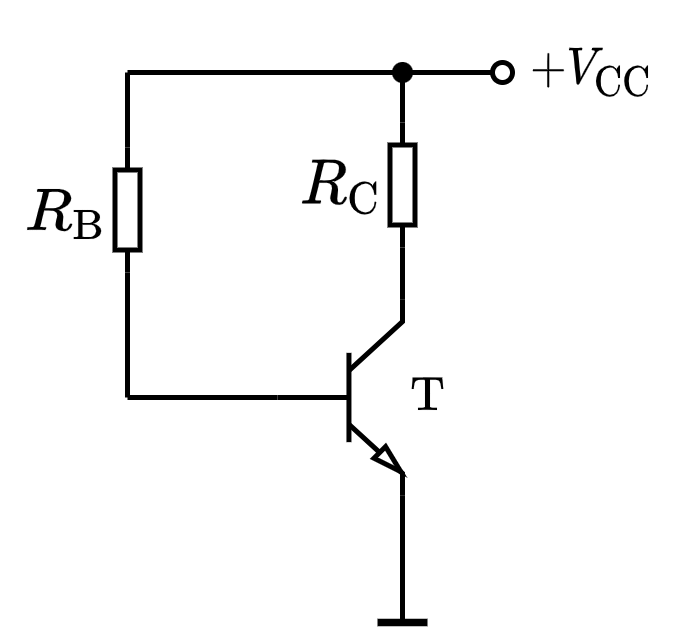

The diagram above was exported from draw.io. Its source (the exported page's mxGraphModel, read from the mxfile embedded in the PNG):
<mxGraphModel dx="449" dy="326" grid="1" gridSize="5" guides="1" tooltips="1" connect="1" arrows="1" fold="1" page="1" pageScale="1" pageWidth="827" pageHeight="1169" math="1" shadow="0">
  <root>
    <mxCell id="0" />
    <mxCell id="1" parent="0" />
    <mxCell id="byBmD_Dcvsl7zaC2Lwnb-1" value="" style="endArrow=none;html=1;rounded=0;fontSize=10;startSize=4;endSize=4;entryX=0;entryY=0.5;entryDx=0;entryDy=0;entryPerimeter=0;" edge="1" parent="1" target="byBmD_Dcvsl7zaC2Lwnb-6">
      <mxGeometry width="50" height="50" relative="1" as="geometry">
        <mxPoint x="370" y="155" as="sourcePoint" />
        <mxPoint x="380" y="155" as="targetPoint" />
      </mxGeometry>
    </mxCell>
    <mxCell id="byBmD_Dcvsl7zaC2Lwnb-2" value="$$R_{\mathrm{C}}$$" style="text;html=1;resizable=1;autosize=1;align=center;verticalAlign=middle;points=[];fillColor=none;strokeColor=none;rounded=0;fontSize=10;movable=1;rotatable=1;deletable=1;editable=1;connectable=0;allowArrows=0;" vertex="1" parent="1">
      <mxGeometry x="400" y="102.5" width="25" height="20" as="geometry" />
    </mxCell>
    <mxCell id="byBmD_Dcvsl7zaC2Lwnb-3" value="" style="endArrow=none;html=1;rounded=0;fontSize=10;startSize=4;endSize=4;entryX=1;entryY=0.5;entryDx=0;entryDy=0;entryPerimeter=0;" edge="1" parent="1" target="byBmD_Dcvsl7zaC2Lwnb-4">
      <mxGeometry width="50" height="50" relative="1" as="geometry">
        <mxPoint x="425" y="90" as="sourcePoint" />
        <mxPoint x="622" y="50.5" as="targetPoint" />
      </mxGeometry>
    </mxCell>
    <mxCell id="byBmD_Dcvsl7zaC2Lwnb-4" value="" style="pointerEvents=1;verticalLabelPosition=bottom;shadow=0;dashed=0;align=center;html=1;verticalAlign=top;shape=mxgraph.electrical.resistors.resistor_1;fontSize=10;direction=north;allowArrows=0;" vertex="1" parent="1">
      <mxGeometry x="422.5" y="100" width="5" height="25" as="geometry" />
    </mxCell>
    <mxCell id="byBmD_Dcvsl7zaC2Lwnb-5" value="" style="endArrow=none;html=1;rounded=0;fontSize=10;startSize=4;endSize=4;exitX=0;exitY=0.5;exitDx=0;exitDy=0;exitPerimeter=0;entryX=1;entryY=0;entryDx=0;entryDy=0;entryPerimeter=0;" edge="1" parent="1" source="byBmD_Dcvsl7zaC2Lwnb-4" target="byBmD_Dcvsl7zaC2Lwnb-6">
      <mxGeometry width="50" height="50" relative="1" as="geometry">
        <mxPoint x="514.5" y="3.5" as="sourcePoint" />
        <mxPoint x="425" y="118" as="targetPoint" />
      </mxGeometry>
    </mxCell>
    <mxCell id="byBmD_Dcvsl7zaC2Lwnb-6" value="" style="verticalLabelPosition=bottom;shadow=0;dashed=0;align=center;html=1;verticalAlign=top;shape=mxgraph.electrical.transistors.npn_transistor_5;fontSize=8;strokeWidth=1;sketch=0;" vertex="1" parent="1">
      <mxGeometry x="400" y="135" width="25" height="40" as="geometry" />
    </mxCell>
    <mxCell id="byBmD_Dcvsl7zaC2Lwnb-7" value="" style="endArrow=none;html=1;rounded=0;fontSize=8;strokeWidth=1;exitX=1;exitY=1;exitDx=0;exitDy=0;exitPerimeter=0;" edge="1" parent="1" source="byBmD_Dcvsl7zaC2Lwnb-6">
      <mxGeometry width="50" height="50" relative="1" as="geometry">
        <mxPoint x="475" y="185" as="sourcePoint" />
        <mxPoint x="425" y="200" as="targetPoint" />
      </mxGeometry>
    </mxCell>
    <mxCell id="byBmD_Dcvsl7zaC2Lwnb-8" value="" style="endArrow=none;html=1;rounded=0;fontSize=8;strokeWidth=1.5;" edge="1" parent="1">
      <mxGeometry width="50" height="50" relative="1" as="geometry">
        <mxPoint x="420" y="200" as="sourcePoint" />
        <mxPoint x="430" y="200" as="targetPoint" />
      </mxGeometry>
    </mxCell>
    <mxCell id="byBmD_Dcvsl7zaC2Lwnb-9" value="" style="endArrow=oval;html=1;rounded=0;fontSize=6;startSize=4;endSize=4;strokeWidth=1;endFill=0;" edge="1" parent="1">
      <mxGeometry width="50" height="50" relative="1" as="geometry">
        <mxPoint x="425" y="90" as="sourcePoint" />
        <mxPoint x="445" y="90" as="targetPoint" />
      </mxGeometry>
    </mxCell>
    <mxCell id="byBmD_Dcvsl7zaC2Lwnb-10" value="$$+V_{\mathrm{CC}}$$" style="text;html=1;align=center;verticalAlign=middle;resizable=1;points=[];autosize=1;strokeColor=none;fillColor=none;fontSize=8;movable=1;rotatable=1;deletable=1;editable=1;connectable=1;" vertex="1" parent="1">
      <mxGeometry x="445" y="80" width="35" height="20" as="geometry" />
    </mxCell>
    <mxCell id="byBmD_Dcvsl7zaC2Lwnb-11" value="$$\mathrm{T}$$" style="text;html=1;align=center;verticalAlign=middle;resizable=1;points=[];autosize=1;strokeColor=none;fillColor=none;fontSize=8;movable=1;rotatable=1;deletable=1;editable=1;connectable=1;" vertex="1" parent="1">
      <mxGeometry x="420" y="145" width="20" height="20" as="geometry" />
    </mxCell>
    <mxCell id="byBmD_Dcvsl7zaC2Lwnb-12" value="" style="endArrow=none;html=1;rounded=0;fontSize=8;startSize=4;endSize=4;strokeWidth=1;entryX=0;entryY=0.5;entryDx=0;entryDy=0;entryPerimeter=0;" edge="1" parent="1" target="byBmD_Dcvsl7zaC2Lwnb-14">
      <mxGeometry width="50" height="50" relative="1" as="geometry">
        <mxPoint x="370" y="155" as="sourcePoint" />
        <mxPoint x="370" y="130" as="targetPoint" />
      </mxGeometry>
    </mxCell>
    <mxCell id="byBmD_Dcvsl7zaC2Lwnb-13" value="$$R_{\mathrm{B}}$$" style="text;html=1;resizable=1;autosize=1;align=center;verticalAlign=middle;points=[];fillColor=none;strokeColor=none;rounded=0;fontSize=10;movable=1;rotatable=1;deletable=1;editable=1;connectable=0;allowArrows=0;" vertex="1" parent="1">
      <mxGeometry x="345" y="108" width="25" height="20" as="geometry" />
    </mxCell>
    <mxCell id="byBmD_Dcvsl7zaC2Lwnb-14" value="" style="pointerEvents=1;verticalLabelPosition=bottom;shadow=0;dashed=0;align=center;html=1;verticalAlign=top;shape=mxgraph.electrical.resistors.resistor_1;fontSize=10;direction=north;allowArrows=0;" vertex="1" parent="1">
      <mxGeometry x="367.5" y="105" width="5" height="25" as="geometry" />
    </mxCell>
    <mxCell id="byBmD_Dcvsl7zaC2Lwnb-15" value="" style="endArrow=none;html=1;rounded=0;fontSize=8;startSize=4;endSize=4;strokeWidth=1;exitX=1;exitY=0.5;exitDx=0;exitDy=0;exitPerimeter=0;" edge="1" parent="1" source="byBmD_Dcvsl7zaC2Lwnb-14">
      <mxGeometry width="50" height="50" relative="1" as="geometry">
        <mxPoint x="405" y="90" as="sourcePoint" />
        <mxPoint x="370" y="90" as="targetPoint" />
      </mxGeometry>
    </mxCell>
    <mxCell id="byBmD_Dcvsl7zaC2Lwnb-16" value="" style="endArrow=none;html=1;rounded=0;fontSize=8;startSize=4;endSize=4;strokeWidth=1;" edge="1" parent="1">
      <mxGeometry width="50" height="50" relative="1" as="geometry">
        <mxPoint x="370" y="90" as="sourcePoint" />
        <mxPoint x="425" y="90" as="targetPoint" />
      </mxGeometry>
    </mxCell>
    <mxCell id="byBmD_Dcvsl7zaC2Lwnb-17" value="" style="shape=waypoint;sketch=0;fillStyle=solid;size=6;pointerEvents=1;points=[];fillColor=none;resizable=1;rotatable=1;perimeter=centerPerimeter;snapToPoint=1;shadow=0;fontSize=6;strokeWidth=0.1;movable=1;deletable=1;editable=1;connectable=1;" vertex="1" parent="1">
      <mxGeometry x="415" y="80" width="20" height="20" as="geometry" />
    </mxCell>
  </root>
</mxGraphModel>